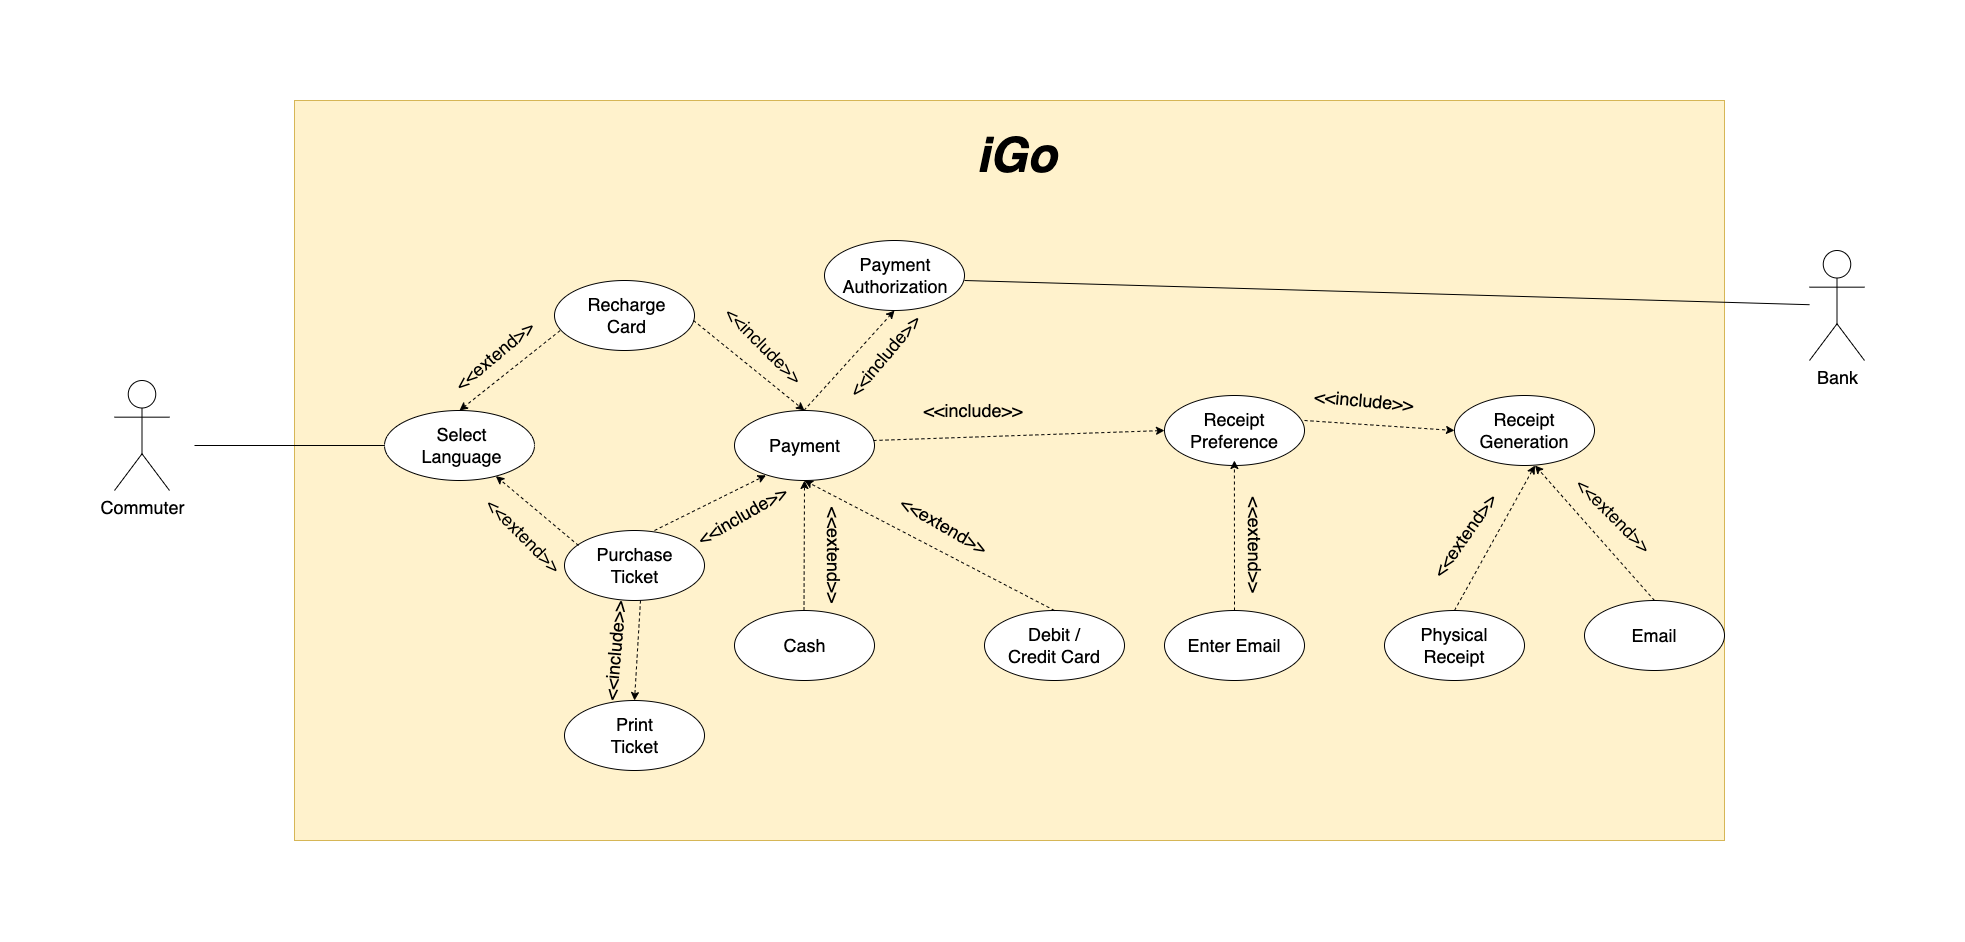

The diagram above was exported from draw.io. Its source (the exported page's mxGraphModel, read from the mxfile embedded in the PNG):
<mxGraphModel dx="1193" dy="620" grid="1" gridSize="10" guides="1" tooltips="1" connect="1" arrows="1" fold="1" page="1" pageScale="1" pageWidth="850" pageHeight="1100" math="0" shadow="0">
  <root>
    <mxCell id="0" />
    <mxCell id="1" parent="0" />
    <mxCell id="bYnjUMuDIEBuDgnihux6-1" value="" style="rounded=0;whiteSpace=wrap;html=1;fillColor=#fff2cc;strokeColor=#d6b656;" vertex="1" parent="1">
      <mxGeometry x="360" y="220" width="1430" height="740" as="geometry" />
    </mxCell>
    <mxCell id="bYnjUMuDIEBuDgnihux6-2" value="" style="ellipse;whiteSpace=wrap;html=1;" vertex="1" parent="1">
      <mxGeometry x="450" y="530" width="150" height="70" as="geometry" />
    </mxCell>
    <mxCell id="bYnjUMuDIEBuDgnihux6-3" value="" style="ellipse;whiteSpace=wrap;html=1;" vertex="1" parent="1">
      <mxGeometry x="620" y="400" width="140" height="70" as="geometry" />
    </mxCell>
    <mxCell id="bYnjUMuDIEBuDgnihux6-4" value="" style="ellipse;whiteSpace=wrap;html=1;" vertex="1" parent="1">
      <mxGeometry x="630" y="650" width="140" height="70" as="geometry" />
    </mxCell>
    <mxCell id="bYnjUMuDIEBuDgnihux6-5" value="" style="ellipse;whiteSpace=wrap;html=1;" vertex="1" parent="1">
      <mxGeometry x="800" y="530" width="140" height="70" as="geometry" />
    </mxCell>
    <mxCell id="bYnjUMuDIEBuDgnihux6-6" value="" style="ellipse;whiteSpace=wrap;html=1;" vertex="1" parent="1">
      <mxGeometry x="630" y="820" width="140" height="70" as="geometry" />
    </mxCell>
    <mxCell id="bYnjUMuDIEBuDgnihux6-7" value="" style="ellipse;whiteSpace=wrap;html=1;" vertex="1" parent="1">
      <mxGeometry x="800" y="730" width="140" height="70" as="geometry" />
    </mxCell>
    <mxCell id="bYnjUMuDIEBuDgnihux6-8" value="" style="ellipse;whiteSpace=wrap;html=1;" vertex="1" parent="1">
      <mxGeometry x="1050" y="730" width="140" height="70" as="geometry" />
    </mxCell>
    <mxCell id="bYnjUMuDIEBuDgnihux6-9" value="" style="ellipse;whiteSpace=wrap;html=1;" vertex="1" parent="1">
      <mxGeometry x="890" y="360" width="140" height="70" as="geometry" />
    </mxCell>
    <mxCell id="bYnjUMuDIEBuDgnihux6-11" value="" style="html=1;labelBackgroundColor=#ffffff;startArrow=none;startFill=0;startSize=6;endArrow=classic;endFill=1;endSize=6;jettySize=auto;orthogonalLoop=1;strokeWidth=1;dashed=1;fontSize=14;rounded=0;fontFamily=Comic Sans MS;entryX=0.225;entryY=0.926;entryDx=0;entryDy=0;entryPerimeter=0;" edge="1" parent="1" target="bYnjUMuDIEBuDgnihux6-5">
      <mxGeometry width="60" height="60" relative="1" as="geometry">
        <mxPoint x="720" y="650" as="sourcePoint" />
        <mxPoint x="820" y="580" as="targetPoint" />
      </mxGeometry>
    </mxCell>
    <mxCell id="bYnjUMuDIEBuDgnihux6-12" value="" style="html=1;labelBackgroundColor=#ffffff;startArrow=none;startFill=0;startSize=6;endArrow=classic;endFill=1;endSize=6;jettySize=auto;orthogonalLoop=1;strokeWidth=1;dashed=1;fontSize=14;rounded=0;fontFamily=Comic Sans MS;entryX=0.5;entryY=0;entryDx=0;entryDy=0;exitX=0.04;exitY=0.716;exitDx=0;exitDy=0;exitPerimeter=0;" edge="1" parent="1" source="bYnjUMuDIEBuDgnihux6-3" target="bYnjUMuDIEBuDgnihux6-2">
      <mxGeometry width="60" height="60" relative="1" as="geometry">
        <mxPoint x="648" y="462.5" as="sourcePoint" />
        <mxPoint x="760" y="407.5" as="targetPoint" />
      </mxGeometry>
    </mxCell>
    <mxCell id="bYnjUMuDIEBuDgnihux6-13" value="" style="html=1;labelBackgroundColor=#ffffff;startArrow=none;startFill=0;startSize=6;endArrow=classic;endFill=1;endSize=6;jettySize=auto;orthogonalLoop=1;strokeWidth=1;dashed=1;fontSize=14;rounded=0;fontFamily=Comic Sans MS;" edge="1" parent="1" target="bYnjUMuDIEBuDgnihux6-2">
      <mxGeometry width="60" height="60" relative="1" as="geometry">
        <mxPoint x="644" y="665" as="sourcePoint" />
        <mxPoint x="756" y="610" as="targetPoint" />
      </mxGeometry>
    </mxCell>
    <mxCell id="bYnjUMuDIEBuDgnihux6-14" value="" style="html=1;labelBackgroundColor=#ffffff;startArrow=none;startFill=0;startSize=6;endArrow=classic;endFill=1;endSize=6;jettySize=auto;orthogonalLoop=1;strokeWidth=1;dashed=1;fontSize=14;rounded=0;fontFamily=Comic Sans MS;entryX=0.5;entryY=0;entryDx=0;entryDy=0;" edge="1" parent="1" target="bYnjUMuDIEBuDgnihux6-5">
      <mxGeometry width="60" height="60" relative="1" as="geometry">
        <mxPoint x="759" y="440" as="sourcePoint" />
        <mxPoint x="641" y="507.5" as="targetPoint" />
      </mxGeometry>
    </mxCell>
    <mxCell id="bYnjUMuDIEBuDgnihux6-15" value="" style="html=1;labelBackgroundColor=#ffffff;startArrow=none;startFill=0;startSize=6;endArrow=classic;endFill=1;endSize=6;jettySize=auto;orthogonalLoop=1;strokeWidth=1;dashed=1;fontSize=14;rounded=0;fontFamily=Comic Sans MS;entryX=0.5;entryY=0;entryDx=0;entryDy=0;exitX=0.04;exitY=0.716;exitDx=0;exitDy=0;exitPerimeter=0;" edge="1" parent="1" target="bYnjUMuDIEBuDgnihux6-6">
      <mxGeometry width="60" height="60" relative="1" as="geometry">
        <mxPoint x="706" y="720" as="sourcePoint" />
        <mxPoint x="610" y="800" as="targetPoint" />
      </mxGeometry>
    </mxCell>
    <mxCell id="bYnjUMuDIEBuDgnihux6-16" value="" style="html=1;labelBackgroundColor=#ffffff;startArrow=none;startFill=0;startSize=6;endArrow=classic;endFill=1;endSize=6;jettySize=auto;orthogonalLoop=1;strokeWidth=1;dashed=1;fontSize=14;rounded=0;fontFamily=Comic Sans MS;entryX=0.5;entryY=1;entryDx=0;entryDy=0;" edge="1" parent="1" target="bYnjUMuDIEBuDgnihux6-5">
      <mxGeometry width="60" height="60" relative="1" as="geometry">
        <mxPoint x="869.5" y="730" as="sourcePoint" />
        <mxPoint x="790.5" y="660" as="targetPoint" />
      </mxGeometry>
    </mxCell>
    <mxCell id="bYnjUMuDIEBuDgnihux6-17" value="" style="html=1;labelBackgroundColor=#ffffff;startArrow=none;startFill=0;startSize=6;endArrow=classic;endFill=1;endSize=6;jettySize=auto;orthogonalLoop=1;strokeWidth=1;dashed=1;fontSize=14;rounded=0;fontFamily=Comic Sans MS;entryX=0.5;entryY=1;entryDx=0;entryDy=0;exitX=0.5;exitY=0;exitDx=0;exitDy=0;" edge="1" parent="1" source="bYnjUMuDIEBuDgnihux6-8">
      <mxGeometry width="60" height="60" relative="1" as="geometry">
        <mxPoint x="869.41" y="730" as="sourcePoint" />
        <mxPoint x="869.91" y="600" as="targetPoint" />
      </mxGeometry>
    </mxCell>
    <mxCell id="bYnjUMuDIEBuDgnihux6-18" value="" style="ellipse;whiteSpace=wrap;html=1;" vertex="1" parent="1">
      <mxGeometry x="1230" y="515" width="140" height="70" as="geometry" />
    </mxCell>
    <mxCell id="bYnjUMuDIEBuDgnihux6-19" value="" style="html=1;labelBackgroundColor=#ffffff;startArrow=none;startFill=0;startSize=6;endArrow=classic;endFill=1;endSize=6;jettySize=auto;orthogonalLoop=1;strokeWidth=1;dashed=1;fontSize=14;rounded=0;fontFamily=Comic Sans MS;entryX=0;entryY=0.5;entryDx=0;entryDy=0;" edge="1" parent="1" target="bYnjUMuDIEBuDgnihux6-18">
      <mxGeometry width="60" height="60" relative="1" as="geometry">
        <mxPoint x="939" y="560" as="sourcePoint" />
        <mxPoint x="1050" y="650" as="targetPoint" />
      </mxGeometry>
    </mxCell>
    <mxCell id="bYnjUMuDIEBuDgnihux6-21" value="" style="ellipse;whiteSpace=wrap;html=1;" vertex="1" parent="1">
      <mxGeometry x="1230" y="730" width="140" height="70" as="geometry" />
    </mxCell>
    <mxCell id="bYnjUMuDIEBuDgnihux6-22" value="" style="ellipse;whiteSpace=wrap;html=1;" vertex="1" parent="1">
      <mxGeometry x="1650" y="720" width="140" height="70" as="geometry" />
    </mxCell>
    <mxCell id="bYnjUMuDIEBuDgnihux6-23" value="" style="ellipse;whiteSpace=wrap;html=1;" vertex="1" parent="1">
      <mxGeometry x="1450" y="730" width="140" height="70" as="geometry" />
    </mxCell>
    <mxCell id="bYnjUMuDIEBuDgnihux6-24" value="" style="ellipse;whiteSpace=wrap;html=1;" vertex="1" parent="1">
      <mxGeometry x="1520" y="515" width="140" height="70" as="geometry" />
    </mxCell>
    <mxCell id="bYnjUMuDIEBuDgnihux6-25" value="" style="html=1;labelBackgroundColor=#ffffff;startArrow=none;startFill=0;startSize=6;endArrow=classic;endFill=1;endSize=6;jettySize=auto;orthogonalLoop=1;strokeWidth=1;dashed=1;fontSize=14;rounded=0;fontFamily=Comic Sans MS;entryX=0;entryY=0.5;entryDx=0;entryDy=0;" edge="1" parent="1" target="bYnjUMuDIEBuDgnihux6-24">
      <mxGeometry width="60" height="60" relative="1" as="geometry">
        <mxPoint x="1370" y="540" as="sourcePoint" />
        <mxPoint x="1661" y="530" as="targetPoint" />
      </mxGeometry>
    </mxCell>
    <mxCell id="bYnjUMuDIEBuDgnihux6-26" value="" style="html=1;labelBackgroundColor=#ffffff;startArrow=none;startFill=0;startSize=6;endArrow=classic;endFill=1;endSize=6;jettySize=auto;orthogonalLoop=1;strokeWidth=1;dashed=1;fontSize=14;rounded=0;fontFamily=Comic Sans MS;entryX=0.5;entryY=1;entryDx=0;entryDy=0;exitX=0.5;exitY=0;exitDx=0;exitDy=0;" edge="1" parent="1" source="bYnjUMuDIEBuDgnihux6-22">
      <mxGeometry width="60" height="60" relative="1" as="geometry">
        <mxPoint x="1600" y="715" as="sourcePoint" />
        <mxPoint x="1600.5" y="585" as="targetPoint" />
      </mxGeometry>
    </mxCell>
    <mxCell id="bYnjUMuDIEBuDgnihux6-27" value="" style="html=1;labelBackgroundColor=#ffffff;startArrow=none;startFill=0;startSize=6;endArrow=classic;endFill=1;endSize=6;jettySize=auto;orthogonalLoop=1;strokeWidth=1;dashed=1;fontSize=14;rounded=0;fontFamily=Comic Sans MS;entryX=0.5;entryY=1;entryDx=0;entryDy=0;exitX=0.5;exitY=0;exitDx=0;exitDy=0;" edge="1" parent="1" source="bYnjUMuDIEBuDgnihux6-23">
      <mxGeometry width="60" height="60" relative="1" as="geometry">
        <mxPoint x="1600" y="715" as="sourcePoint" />
        <mxPoint x="1600.5" y="585" as="targetPoint" />
      </mxGeometry>
    </mxCell>
    <mxCell id="bYnjUMuDIEBuDgnihux6-28" value="" style="html=1;labelBackgroundColor=#ffffff;startArrow=none;startFill=0;startSize=6;endArrow=classic;endFill=1;endSize=6;jettySize=auto;orthogonalLoop=1;strokeWidth=1;dashed=1;fontSize=14;rounded=0;fontFamily=Comic Sans MS;entryX=0.5;entryY=1;entryDx=0;entryDy=0;exitX=0.5;exitY=0;exitDx=0;exitDy=0;" edge="1" parent="1" source="bYnjUMuDIEBuDgnihux6-21">
      <mxGeometry width="60" height="60" relative="1" as="geometry">
        <mxPoint x="1299.41" y="710" as="sourcePoint" />
        <mxPoint x="1299.91" y="580" as="targetPoint" />
      </mxGeometry>
    </mxCell>
    <mxCell id="bYnjUMuDIEBuDgnihux6-29" value="" style="html=1;labelBackgroundColor=#ffffff;startArrow=none;startFill=0;startSize=6;endArrow=classic;endFill=1;endSize=6;jettySize=auto;orthogonalLoop=1;strokeWidth=1;dashed=1;fontSize=14;rounded=0;fontFamily=Comic Sans MS;entryX=0.5;entryY=1;entryDx=0;entryDy=0;" edge="1" parent="1" target="bYnjUMuDIEBuDgnihux6-9">
      <mxGeometry width="60" height="60" relative="1" as="geometry">
        <mxPoint x="869.41" y="530" as="sourcePoint" />
        <mxPoint x="869.91" y="400" as="targetPoint" />
      </mxGeometry>
    </mxCell>
    <mxCell id="bYnjUMuDIEBuDgnihux6-30" value="" style="endArrow=none;html=1;rounded=0;" edge="1" parent="1" target="bYnjUMuDIEBuDgnihux6-31">
      <mxGeometry width="50" height="50" relative="1" as="geometry">
        <mxPoint x="1030" y="400" as="sourcePoint" />
        <mxPoint x="1890" y="400" as="targetPoint" />
      </mxGeometry>
    </mxCell>
    <mxCell id="bYnjUMuDIEBuDgnihux6-31" value="&lt;font style=&quot;font-size: 18px;&quot;&gt;Bank&lt;/font&gt;" style="shape=umlActor;verticalLabelPosition=bottom;verticalAlign=top;html=1;outlineConnect=0;" vertex="1" parent="1">
      <mxGeometry x="1875" y="370" width="55" height="110" as="geometry" />
    </mxCell>
    <mxCell id="bYnjUMuDIEBuDgnihux6-32" value="&lt;font style=&quot;font-size: 18px;&quot;&gt;Commuter&lt;/font&gt;" style="shape=umlActor;verticalLabelPosition=bottom;verticalAlign=top;html=1;outlineConnect=0;" vertex="1" parent="1">
      <mxGeometry x="180" y="500" width="55" height="110" as="geometry" />
    </mxCell>
    <mxCell id="bYnjUMuDIEBuDgnihux6-33" value="" style="endArrow=none;html=1;rounded=0;entryX=0;entryY=0.5;entryDx=0;entryDy=0;" edge="1" parent="1" target="bYnjUMuDIEBuDgnihux6-2">
      <mxGeometry width="50" height="50" relative="1" as="geometry">
        <mxPoint x="260" y="565" as="sourcePoint" />
        <mxPoint x="330" y="525" as="targetPoint" />
      </mxGeometry>
    </mxCell>
    <mxCell id="bYnjUMuDIEBuDgnihux6-34" value="&lt;font style=&quot;font-size: 18px;&quot;&gt;Select Language&lt;/font&gt;" style="text;html=1;strokeColor=none;fillColor=none;align=center;verticalAlign=middle;whiteSpace=wrap;rounded=0;" vertex="1" parent="1">
      <mxGeometry x="495" y="550" width="65" height="30" as="geometry" />
    </mxCell>
    <mxCell id="bYnjUMuDIEBuDgnihux6-35" value="&lt;font style=&quot;font-size: 18px;&quot;&gt;Recharge Card&lt;/font&gt;" style="text;html=1;strokeColor=none;fillColor=none;align=center;verticalAlign=middle;whiteSpace=wrap;rounded=0;" vertex="1" parent="1">
      <mxGeometry x="660" y="420" width="65" height="30" as="geometry" />
    </mxCell>
    <mxCell id="bYnjUMuDIEBuDgnihux6-36" value="&lt;font style=&quot;font-size: 18px;&quot;&gt;Purchase Ticket&lt;/font&gt;" style="text;html=1;strokeColor=none;fillColor=none;align=center;verticalAlign=middle;whiteSpace=wrap;rounded=0;" vertex="1" parent="1">
      <mxGeometry x="667.5" y="670" width="65" height="30" as="geometry" />
    </mxCell>
    <mxCell id="bYnjUMuDIEBuDgnihux6-37" value="&lt;font style=&quot;font-size: 18px;&quot;&gt;Payment&lt;/font&gt;" style="text;html=1;strokeColor=none;fillColor=none;align=center;verticalAlign=middle;whiteSpace=wrap;rounded=0;" vertex="1" parent="1">
      <mxGeometry x="837.5" y="550" width="65" height="30" as="geometry" />
    </mxCell>
    <mxCell id="bYnjUMuDIEBuDgnihux6-39" value="&lt;span style=&quot;font-size: 18px;&quot;&gt;Cash&lt;/span&gt;" style="text;html=1;strokeColor=none;fillColor=none;align=center;verticalAlign=middle;whiteSpace=wrap;rounded=0;" vertex="1" parent="1">
      <mxGeometry x="837.5" y="750" width="65" height="30" as="geometry" />
    </mxCell>
    <mxCell id="bYnjUMuDIEBuDgnihux6-40" value="&lt;span style=&quot;font-size: 18px;&quot;&gt;Debit / Credit Card&lt;/span&gt;" style="text;html=1;strokeColor=none;fillColor=none;align=center;verticalAlign=middle;whiteSpace=wrap;rounded=0;" vertex="1" parent="1">
      <mxGeometry x="1068.75" y="750" width="102.5" height="30" as="geometry" />
    </mxCell>
    <mxCell id="bYnjUMuDIEBuDgnihux6-41" value="&lt;font style=&quot;font-size: 18px;&quot;&gt;Print Ticket&lt;/font&gt;" style="text;html=1;strokeColor=none;fillColor=none;align=center;verticalAlign=middle;whiteSpace=wrap;rounded=0;" vertex="1" parent="1">
      <mxGeometry x="667.5" y="840" width="65" height="30" as="geometry" />
    </mxCell>
    <mxCell id="bYnjUMuDIEBuDgnihux6-42" value="&lt;font style=&quot;font-size: 18px;&quot;&gt;Payment Authorization&lt;/font&gt;" style="text;html=1;strokeColor=none;fillColor=none;align=center;verticalAlign=middle;whiteSpace=wrap;rounded=0;" vertex="1" parent="1">
      <mxGeometry x="930" y="380" width="62.5" height="30" as="geometry" />
    </mxCell>
    <mxCell id="bYnjUMuDIEBuDgnihux6-44" value="&lt;span style=&quot;font-size: 18px;&quot;&gt;Receipt Preference&lt;/span&gt;" style="text;html=1;strokeColor=none;fillColor=none;align=center;verticalAlign=middle;whiteSpace=wrap;rounded=0;" vertex="1" parent="1">
      <mxGeometry x="1248.75" y="535" width="102.5" height="30" as="geometry" />
    </mxCell>
    <mxCell id="bYnjUMuDIEBuDgnihux6-46" value="&lt;span style=&quot;font-size: 18px;&quot;&gt;Enter Email&lt;/span&gt;" style="text;html=1;strokeColor=none;fillColor=none;align=center;verticalAlign=middle;whiteSpace=wrap;rounded=0;" vertex="1" parent="1">
      <mxGeometry x="1248.75" y="750" width="102.5" height="30" as="geometry" />
    </mxCell>
    <mxCell id="bYnjUMuDIEBuDgnihux6-47" value="&lt;span style=&quot;font-size: 18px;&quot;&gt;Receipt Generation&lt;/span&gt;" style="text;html=1;strokeColor=none;fillColor=none;align=center;verticalAlign=middle;whiteSpace=wrap;rounded=0;" vertex="1" parent="1">
      <mxGeometry x="1538.75" y="535" width="102.5" height="30" as="geometry" />
    </mxCell>
    <mxCell id="bYnjUMuDIEBuDgnihux6-48" value="&lt;span style=&quot;font-size: 18px;&quot;&gt;Physical Receipt&lt;/span&gt;" style="text;html=1;strokeColor=none;fillColor=none;align=center;verticalAlign=middle;whiteSpace=wrap;rounded=0;" vertex="1" parent="1">
      <mxGeometry x="1468.75" y="750" width="102.5" height="30" as="geometry" />
    </mxCell>
    <mxCell id="bYnjUMuDIEBuDgnihux6-49" value="&lt;span style=&quot;font-size: 18px;&quot;&gt;Email&lt;/span&gt;" style="text;html=1;strokeColor=none;fillColor=none;align=center;verticalAlign=middle;whiteSpace=wrap;rounded=0;" vertex="1" parent="1">
      <mxGeometry x="1668.75" y="740" width="102.5" height="30" as="geometry" />
    </mxCell>
    <mxCell id="bYnjUMuDIEBuDgnihux6-51" value="&lt;font style=&quot;font-size: 48px;&quot;&gt;&lt;b style=&quot;&quot;&gt;&lt;i style=&quot;&quot;&gt;iGo&lt;/i&gt;&lt;/b&gt;&lt;/font&gt;" style="text;html=1;strokeColor=none;fillColor=none;align=center;verticalAlign=middle;whiteSpace=wrap;rounded=0;" vertex="1" parent="1">
      <mxGeometry x="1050" y="260" width="65" height="30" as="geometry" />
    </mxCell>
    <mxCell id="bYnjUMuDIEBuDgnihux6-54" value="&lt;font style=&quot;font-size: 18px;&quot;&gt;&amp;lt;&amp;lt;extend&amp;gt;&amp;gt;&lt;/font&gt;" style="text;html=1;strokeColor=none;fillColor=none;align=center;verticalAlign=middle;whiteSpace=wrap;rounded=0;rotation=-40;" vertex="1" parent="1">
      <mxGeometry x="530" y="460" width="60" height="30" as="geometry" />
    </mxCell>
    <mxCell id="bYnjUMuDIEBuDgnihux6-55" value="&lt;font style=&quot;font-size: 18px;&quot;&gt;&amp;lt;&amp;lt;extend&amp;gt;&amp;gt;&lt;/font&gt;" style="text;html=1;strokeColor=none;fillColor=none;align=center;verticalAlign=middle;whiteSpace=wrap;rounded=0;rotation=45;" vertex="1" parent="1">
      <mxGeometry x="560" y="640" width="60" height="30" as="geometry" />
    </mxCell>
    <mxCell id="bYnjUMuDIEBuDgnihux6-58" value="&lt;font style=&quot;font-size: 18px;&quot;&gt;&amp;lt;&amp;lt;include&amp;gt;&amp;gt;&lt;/font&gt;" style="text;html=1;strokeColor=none;fillColor=none;align=center;verticalAlign=middle;whiteSpace=wrap;rounded=0;rotation=45;" vertex="1" parent="1">
      <mxGeometry x="800" y="450" width="60" height="30" as="geometry" />
    </mxCell>
    <mxCell id="bYnjUMuDIEBuDgnihux6-59" value="&lt;font style=&quot;font-size: 18px;&quot;&gt;&amp;lt;&amp;lt;include&amp;gt;&amp;gt;&lt;/font&gt;" style="text;html=1;strokeColor=none;fillColor=none;align=center;verticalAlign=middle;whiteSpace=wrap;rounded=0;rotation=-30;" vertex="1" parent="1">
      <mxGeometry x="777.5" y="620" width="60" height="30" as="geometry" />
    </mxCell>
    <mxCell id="bYnjUMuDIEBuDgnihux6-60" value="&lt;font style=&quot;font-size: 18px;&quot;&gt;&amp;lt;&amp;lt;include&amp;gt;&amp;gt;&lt;/font&gt;" style="text;html=1;strokeColor=none;fillColor=none;align=center;verticalAlign=middle;whiteSpace=wrap;rounded=0;rotation=-85;" vertex="1" parent="1">
      <mxGeometry x="655.44" y="755.02" width="50" height="30" as="geometry" />
    </mxCell>
    <mxCell id="bYnjUMuDIEBuDgnihux6-61" value="&lt;font style=&quot;font-size: 18px;&quot;&gt;&amp;lt;&amp;lt;extend&amp;gt;&amp;gt;&lt;/font&gt;" style="text;html=1;strokeColor=none;fillColor=none;align=center;verticalAlign=middle;whiteSpace=wrap;rounded=0;rotation=90;" vertex="1" parent="1">
      <mxGeometry x="870" y="660" width="60" height="30" as="geometry" />
    </mxCell>
    <mxCell id="bYnjUMuDIEBuDgnihux6-62" value="&lt;font style=&quot;font-size: 18px;&quot;&gt;&amp;lt;&amp;lt;extend&amp;gt;&amp;gt;&lt;/font&gt;" style="text;html=1;strokeColor=none;fillColor=none;align=center;verticalAlign=middle;whiteSpace=wrap;rounded=0;rotation=30;" vertex="1" parent="1">
      <mxGeometry x="980" y="630" width="60" height="30" as="geometry" />
    </mxCell>
    <mxCell id="bYnjUMuDIEBuDgnihux6-63" value="&lt;font style=&quot;font-size: 18px;&quot;&gt;&amp;lt;&amp;lt;include&amp;gt;&amp;gt;&lt;/font&gt;" style="text;html=1;strokeColor=none;fillColor=none;align=center;verticalAlign=middle;whiteSpace=wrap;rounded=0;rotation=0;" vertex="1" parent="1">
      <mxGeometry x="1008.75" y="515" width="60" height="30" as="geometry" />
    </mxCell>
    <mxCell id="bYnjUMuDIEBuDgnihux6-64" value="&lt;font style=&quot;font-size: 18px;&quot;&gt;&amp;lt;&amp;lt;extend&amp;gt;&amp;gt;&lt;/font&gt;" style="text;html=1;strokeColor=none;fillColor=none;align=center;verticalAlign=middle;whiteSpace=wrap;rounded=0;rotation=90;" vertex="1" parent="1">
      <mxGeometry x="1291.25" y="650" width="60" height="30" as="geometry" />
    </mxCell>
    <mxCell id="bYnjUMuDIEBuDgnihux6-65" value="&lt;font style=&quot;font-size: 18px;&quot;&gt;&amp;lt;&amp;lt;extend&amp;gt;&amp;gt;&lt;/font&gt;" style="text;html=1;strokeColor=none;fillColor=none;align=center;verticalAlign=middle;whiteSpace=wrap;rounded=0;rotation=-55;" vertex="1" parent="1">
      <mxGeometry x="1500" y="640" width="60" height="30" as="geometry" />
    </mxCell>
    <mxCell id="bYnjUMuDIEBuDgnihux6-66" value="&lt;font style=&quot;font-size: 18px;&quot;&gt;&amp;lt;&amp;lt;extend&amp;gt;&amp;gt;&lt;/font&gt;" style="text;html=1;strokeColor=none;fillColor=none;align=center;verticalAlign=middle;whiteSpace=wrap;rounded=0;rotation=45;" vertex="1" parent="1">
      <mxGeometry x="1650" y="620" width="60" height="30" as="geometry" />
    </mxCell>
    <mxCell id="bYnjUMuDIEBuDgnihux6-67" value="&lt;font style=&quot;font-size: 18px;&quot;&gt;&amp;lt;&amp;lt;include&amp;gt;&amp;gt;&lt;/font&gt;" style="text;html=1;strokeColor=none;fillColor=none;align=center;verticalAlign=middle;whiteSpace=wrap;rounded=0;rotation=5;" vertex="1" parent="1">
      <mxGeometry x="1400" y="505" width="60" height="30" as="geometry" />
    </mxCell>
    <mxCell id="bYnjUMuDIEBuDgnihux6-68" value="&lt;font style=&quot;font-size: 18px;&quot;&gt;&amp;lt;&amp;lt;include&amp;gt;&amp;gt;&lt;/font&gt;" style="text;html=1;strokeColor=none;fillColor=none;align=center;verticalAlign=middle;whiteSpace=wrap;rounded=0;rotation=-50;" vertex="1" parent="1">
      <mxGeometry x="920" y="460" width="60" height="30" as="geometry" />
    </mxCell>
  </root>
</mxGraphModel>